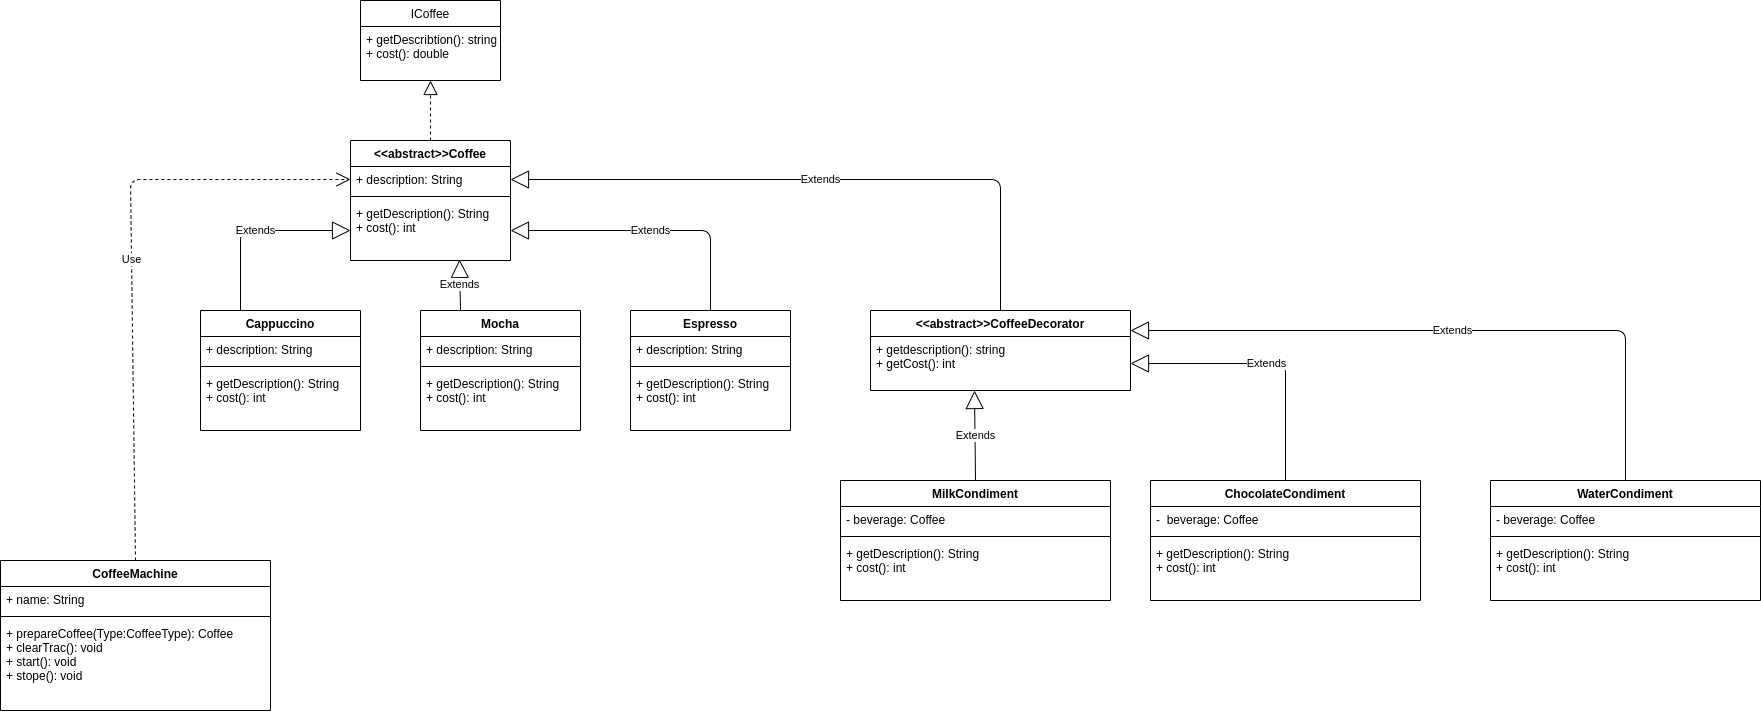

The diagram above was exported from draw.io. Its source (the exported page's mxGraphModel, read from the mxfile embedded in the PNG):
<mxGraphModel dx="1868" dy="1698" grid="1" gridSize="10" guides="1" tooltips="1" connect="1" arrows="1" fold="1" page="1" pageScale="1" pageWidth="827" pageHeight="1169" math="0" shadow="0">
  <root>
    <mxCell id="0" />
    <mxCell id="1" parent="0" />
    <mxCell id="My9Sb0iT58piQCg-am-f-26" value="" style="endArrow=block;dashed=1;endFill=0;endSize=12;html=1;entryX=0.5;entryY=1;entryDx=0;entryDy=0;entryPerimeter=0;exitX=0.5;exitY=0;exitDx=0;exitDy=0;" edge="1" parent="1" source="My9Sb0iT58piQCg-am-f-1" target="My9Sb0iT58piQCg-am-f-24">
      <mxGeometry width="160" relative="1" as="geometry">
        <mxPoint x="220" y="50" as="sourcePoint" />
        <mxPoint x="380" y="50" as="targetPoint" />
      </mxGeometry>
    </mxCell>
    <mxCell id="My9Sb0iT58piQCg-am-f-1" value="&lt;&lt;abstract&gt;&gt;Coffee" style="swimlane;fontStyle=1;align=center;verticalAlign=top;childLayout=stackLayout;horizontal=1;startSize=26;horizontalStack=0;resizeParent=1;resizeParentMax=0;resizeLast=0;collapsible=1;marginBottom=0;" vertex="1" parent="1">
      <mxGeometry x="210" y="20" width="160" height="120" as="geometry" />
    </mxCell>
    <mxCell id="My9Sb0iT58piQCg-am-f-2" value="+ description: String" style="text;strokeColor=none;fillColor=none;align=left;verticalAlign=top;spacingLeft=4;spacingRight=4;overflow=hidden;rotatable=0;points=[[0,0.5],[1,0.5]];portConstraint=eastwest;" vertex="1" parent="My9Sb0iT58piQCg-am-f-1">
      <mxGeometry y="26" width="160" height="26" as="geometry" />
    </mxCell>
    <mxCell id="My9Sb0iT58piQCg-am-f-3" value="" style="line;strokeWidth=1;fillColor=none;align=left;verticalAlign=middle;spacingTop=-1;spacingLeft=3;spacingRight=3;rotatable=0;labelPosition=right;points=[];portConstraint=eastwest;" vertex="1" parent="My9Sb0iT58piQCg-am-f-1">
      <mxGeometry y="52" width="160" height="8" as="geometry" />
    </mxCell>
    <mxCell id="My9Sb0iT58piQCg-am-f-4" value="+ getDescription(): String&#10;+ cost(): int" style="text;strokeColor=none;fillColor=none;align=left;verticalAlign=top;spacingLeft=4;spacingRight=4;overflow=hidden;rotatable=0;points=[[0,0.5],[1,0.5]];portConstraint=eastwest;" vertex="1" parent="My9Sb0iT58piQCg-am-f-1">
      <mxGeometry y="60" width="160" height="60" as="geometry" />
    </mxCell>
    <mxCell id="My9Sb0iT58piQCg-am-f-21" value="ICoffee" style="swimlane;fontStyle=0;childLayout=stackLayout;horizontal=1;startSize=26;fillColor=none;horizontalStack=0;resizeParent=1;resizeParentMax=0;resizeLast=0;collapsible=1;marginBottom=0;" vertex="1" parent="1">
      <mxGeometry x="220" y="-120" width="140" height="80" as="geometry" />
    </mxCell>
    <mxCell id="My9Sb0iT58piQCg-am-f-24" value="+ getDescribtion(): string&#10;+ cost(): double" style="text;strokeColor=none;fillColor=none;align=left;verticalAlign=top;spacingLeft=4;spacingRight=4;overflow=hidden;rotatable=0;points=[[0,0.5],[1,0.5]];portConstraint=eastwest;" vertex="1" parent="My9Sb0iT58piQCg-am-f-21">
      <mxGeometry y="26" width="140" height="54" as="geometry" />
    </mxCell>
    <mxCell id="My9Sb0iT58piQCg-am-f-5" value="Cappuccino" style="swimlane;fontStyle=1;align=center;verticalAlign=top;childLayout=stackLayout;horizontal=1;startSize=26;horizontalStack=0;resizeParent=1;resizeParentMax=0;resizeLast=0;collapsible=1;marginBottom=0;" vertex="1" parent="1">
      <mxGeometry x="60" y="190" width="160" height="120" as="geometry" />
    </mxCell>
    <mxCell id="My9Sb0iT58piQCg-am-f-6" value="+ description: String" style="text;strokeColor=none;fillColor=none;align=left;verticalAlign=top;spacingLeft=4;spacingRight=4;overflow=hidden;rotatable=0;points=[[0,0.5],[1,0.5]];portConstraint=eastwest;" vertex="1" parent="My9Sb0iT58piQCg-am-f-5">
      <mxGeometry y="26" width="160" height="26" as="geometry" />
    </mxCell>
    <mxCell id="My9Sb0iT58piQCg-am-f-7" value="" style="line;strokeWidth=1;fillColor=none;align=left;verticalAlign=middle;spacingTop=-1;spacingLeft=3;spacingRight=3;rotatable=0;labelPosition=right;points=[];portConstraint=eastwest;" vertex="1" parent="My9Sb0iT58piQCg-am-f-5">
      <mxGeometry y="52" width="160" height="8" as="geometry" />
    </mxCell>
    <mxCell id="My9Sb0iT58piQCg-am-f-8" value="+ getDescription(): String&#10;+ cost(): int" style="text;strokeColor=none;fillColor=none;align=left;verticalAlign=top;spacingLeft=4;spacingRight=4;overflow=hidden;rotatable=0;points=[[0,0.5],[1,0.5]];portConstraint=eastwest;" vertex="1" parent="My9Sb0iT58piQCg-am-f-5">
      <mxGeometry y="60" width="160" height="60" as="geometry" />
    </mxCell>
    <mxCell id="My9Sb0iT58piQCg-am-f-9" value="Mocha" style="swimlane;fontStyle=1;align=center;verticalAlign=top;childLayout=stackLayout;horizontal=1;startSize=26;horizontalStack=0;resizeParent=1;resizeParentMax=0;resizeLast=0;collapsible=1;marginBottom=0;" vertex="1" parent="1">
      <mxGeometry x="280" y="190" width="160" height="120" as="geometry" />
    </mxCell>
    <mxCell id="My9Sb0iT58piQCg-am-f-10" value="+ description: String" style="text;strokeColor=none;fillColor=none;align=left;verticalAlign=top;spacingLeft=4;spacingRight=4;overflow=hidden;rotatable=0;points=[[0,0.5],[1,0.5]];portConstraint=eastwest;" vertex="1" parent="My9Sb0iT58piQCg-am-f-9">
      <mxGeometry y="26" width="160" height="26" as="geometry" />
    </mxCell>
    <mxCell id="My9Sb0iT58piQCg-am-f-11" value="" style="line;strokeWidth=1;fillColor=none;align=left;verticalAlign=middle;spacingTop=-1;spacingLeft=3;spacingRight=3;rotatable=0;labelPosition=right;points=[];portConstraint=eastwest;" vertex="1" parent="My9Sb0iT58piQCg-am-f-9">
      <mxGeometry y="52" width="160" height="8" as="geometry" />
    </mxCell>
    <mxCell id="My9Sb0iT58piQCg-am-f-12" value="+ getDescription(): String&#10;+ cost(): int" style="text;strokeColor=none;fillColor=none;align=left;verticalAlign=top;spacingLeft=4;spacingRight=4;overflow=hidden;rotatable=0;points=[[0,0.5],[1,0.5]];portConstraint=eastwest;" vertex="1" parent="My9Sb0iT58piQCg-am-f-9">
      <mxGeometry y="60" width="160" height="60" as="geometry" />
    </mxCell>
    <mxCell id="My9Sb0iT58piQCg-am-f-13" value="Espresso" style="swimlane;fontStyle=1;align=center;verticalAlign=top;childLayout=stackLayout;horizontal=1;startSize=26;horizontalStack=0;resizeParent=1;resizeParentMax=0;resizeLast=0;collapsible=1;marginBottom=0;" vertex="1" parent="1">
      <mxGeometry x="490" y="190" width="160" height="120" as="geometry" />
    </mxCell>
    <mxCell id="My9Sb0iT58piQCg-am-f-14" value="+ description: String" style="text;strokeColor=none;fillColor=none;align=left;verticalAlign=top;spacingLeft=4;spacingRight=4;overflow=hidden;rotatable=0;points=[[0,0.5],[1,0.5]];portConstraint=eastwest;" vertex="1" parent="My9Sb0iT58piQCg-am-f-13">
      <mxGeometry y="26" width="160" height="26" as="geometry" />
    </mxCell>
    <mxCell id="My9Sb0iT58piQCg-am-f-15" value="" style="line;strokeWidth=1;fillColor=none;align=left;verticalAlign=middle;spacingTop=-1;spacingLeft=3;spacingRight=3;rotatable=0;labelPosition=right;points=[];portConstraint=eastwest;" vertex="1" parent="My9Sb0iT58piQCg-am-f-13">
      <mxGeometry y="52" width="160" height="8" as="geometry" />
    </mxCell>
    <mxCell id="My9Sb0iT58piQCg-am-f-16" value="+ getDescription(): String&#10;+ cost(): int" style="text;strokeColor=none;fillColor=none;align=left;verticalAlign=top;spacingLeft=4;spacingRight=4;overflow=hidden;rotatable=0;points=[[0,0.5],[1,0.5]];portConstraint=eastwest;" vertex="1" parent="My9Sb0iT58piQCg-am-f-13">
      <mxGeometry y="60" width="160" height="60" as="geometry" />
    </mxCell>
    <mxCell id="My9Sb0iT58piQCg-am-f-31" value="&lt;&lt;abstract&gt;&gt;CoffeeDecorator" style="swimlane;fontStyle=1;childLayout=stackLayout;horizontal=1;startSize=26;fillColor=none;horizontalStack=0;resizeParent=1;resizeParentMax=0;resizeLast=0;collapsible=1;marginBottom=0;" vertex="1" parent="1">
      <mxGeometry x="730" y="190" width="260" height="80" as="geometry" />
    </mxCell>
    <mxCell id="My9Sb0iT58piQCg-am-f-32" value="+ getdescription(): string&#10;+ getCost(): int&#10;" style="text;strokeColor=none;fillColor=none;align=left;verticalAlign=top;spacingLeft=4;spacingRight=4;overflow=hidden;rotatable=0;points=[[0,0.5],[1,0.5]];portConstraint=eastwest;" vertex="1" parent="My9Sb0iT58piQCg-am-f-31">
      <mxGeometry y="26" width="260" height="54" as="geometry" />
    </mxCell>
    <mxCell id="My9Sb0iT58piQCg-am-f-33" value="Extends" style="endArrow=block;endSize=16;endFill=0;html=1;entryX=1;entryY=0.5;entryDx=0;entryDy=0;exitX=0.5;exitY=0;exitDx=0;exitDy=0;" edge="1" parent="1" source="My9Sb0iT58piQCg-am-f-31" target="My9Sb0iT58piQCg-am-f-2">
      <mxGeometry width="160" relative="1" as="geometry">
        <mxPoint x="740" y="120" as="sourcePoint" />
        <mxPoint x="900" y="120" as="targetPoint" />
        <Array as="points">
          <mxPoint x="860" y="59" />
        </Array>
      </mxGeometry>
    </mxCell>
    <mxCell id="My9Sb0iT58piQCg-am-f-34" value="Extends" style="endArrow=block;endSize=16;endFill=0;html=1;entryX=0;entryY=0.5;entryDx=0;entryDy=0;exitX=0.25;exitY=0;exitDx=0;exitDy=0;" edge="1" parent="1" source="My9Sb0iT58piQCg-am-f-5" target="My9Sb0iT58piQCg-am-f-4">
      <mxGeometry width="160" relative="1" as="geometry">
        <mxPoint x="90" y="170" as="sourcePoint" />
        <mxPoint x="250" y="170" as="targetPoint" />
        <Array as="points">
          <mxPoint x="100" y="110" />
        </Array>
      </mxGeometry>
    </mxCell>
    <mxCell id="My9Sb0iT58piQCg-am-f-35" value="Extends" style="endArrow=block;endSize=16;endFill=0;html=1;exitX=0.25;exitY=0;exitDx=0;exitDy=0;entryX=0.681;entryY=0.983;entryDx=0;entryDy=0;entryPerimeter=0;" edge="1" parent="1" source="My9Sb0iT58piQCg-am-f-9" target="My9Sb0iT58piQCg-am-f-4">
      <mxGeometry width="160" relative="1" as="geometry">
        <mxPoint x="290" y="160" as="sourcePoint" />
        <mxPoint x="450" y="160" as="targetPoint" />
      </mxGeometry>
    </mxCell>
    <mxCell id="My9Sb0iT58piQCg-am-f-36" value="Extends" style="endArrow=block;endSize=16;endFill=0;html=1;exitX=0.5;exitY=0;exitDx=0;exitDy=0;entryX=1;entryY=0.5;entryDx=0;entryDy=0;" edge="1" parent="1" source="My9Sb0iT58piQCg-am-f-13" target="My9Sb0iT58piQCg-am-f-4">
      <mxGeometry width="160" relative="1" as="geometry">
        <mxPoint x="480" y="150" as="sourcePoint" />
        <mxPoint x="640" y="150" as="targetPoint" />
        <Array as="points">
          <mxPoint x="570" y="110" />
        </Array>
      </mxGeometry>
    </mxCell>
    <mxCell id="My9Sb0iT58piQCg-am-f-39" value="MilkCondiment" style="swimlane;fontStyle=1;align=center;verticalAlign=top;childLayout=stackLayout;horizontal=1;startSize=26;horizontalStack=0;resizeParent=1;resizeParentMax=0;resizeLast=0;collapsible=1;marginBottom=0;" vertex="1" parent="1">
      <mxGeometry x="700" y="360" width="270" height="120" as="geometry" />
    </mxCell>
    <mxCell id="My9Sb0iT58piQCg-am-f-40" value="- beverage: Coffee" style="text;strokeColor=none;fillColor=none;align=left;verticalAlign=top;spacingLeft=4;spacingRight=4;overflow=hidden;rotatable=0;points=[[0,0.5],[1,0.5]];portConstraint=eastwest;" vertex="1" parent="My9Sb0iT58piQCg-am-f-39">
      <mxGeometry y="26" width="270" height="26" as="geometry" />
    </mxCell>
    <mxCell id="My9Sb0iT58piQCg-am-f-41" value="" style="line;strokeWidth=1;fillColor=none;align=left;verticalAlign=middle;spacingTop=-1;spacingLeft=3;spacingRight=3;rotatable=0;labelPosition=right;points=[];portConstraint=eastwest;" vertex="1" parent="My9Sb0iT58piQCg-am-f-39">
      <mxGeometry y="52" width="270" height="8" as="geometry" />
    </mxCell>
    <mxCell id="My9Sb0iT58piQCg-am-f-42" value="+ getDescription(): String&#10;+ cost(): int" style="text;strokeColor=none;fillColor=none;align=left;verticalAlign=top;spacingLeft=4;spacingRight=4;overflow=hidden;rotatable=0;points=[[0,0.5],[1,0.5]];portConstraint=eastwest;" vertex="1" parent="My9Sb0iT58piQCg-am-f-39">
      <mxGeometry y="60" width="270" height="60" as="geometry" />
    </mxCell>
    <mxCell id="My9Sb0iT58piQCg-am-f-43" value="ChocolateCondiment" style="swimlane;fontStyle=1;align=center;verticalAlign=top;childLayout=stackLayout;horizontal=1;startSize=26;horizontalStack=0;resizeParent=1;resizeParentMax=0;resizeLast=0;collapsible=1;marginBottom=0;" vertex="1" parent="1">
      <mxGeometry x="1010" y="360" width="270" height="120" as="geometry" />
    </mxCell>
    <mxCell id="My9Sb0iT58piQCg-am-f-44" value="-  beverage: Coffee" style="text;strokeColor=none;fillColor=none;align=left;verticalAlign=top;spacingLeft=4;spacingRight=4;overflow=hidden;rotatable=0;points=[[0,0.5],[1,0.5]];portConstraint=eastwest;" vertex="1" parent="My9Sb0iT58piQCg-am-f-43">
      <mxGeometry y="26" width="270" height="26" as="geometry" />
    </mxCell>
    <mxCell id="My9Sb0iT58piQCg-am-f-45" value="" style="line;strokeWidth=1;fillColor=none;align=left;verticalAlign=middle;spacingTop=-1;spacingLeft=3;spacingRight=3;rotatable=0;labelPosition=right;points=[];portConstraint=eastwest;" vertex="1" parent="My9Sb0iT58piQCg-am-f-43">
      <mxGeometry y="52" width="270" height="8" as="geometry" />
    </mxCell>
    <mxCell id="My9Sb0iT58piQCg-am-f-46" value="+ getDescription(): String&#10;+ cost(): int" style="text;strokeColor=none;fillColor=none;align=left;verticalAlign=top;spacingLeft=4;spacingRight=4;overflow=hidden;rotatable=0;points=[[0,0.5],[1,0.5]];portConstraint=eastwest;" vertex="1" parent="My9Sb0iT58piQCg-am-f-43">
      <mxGeometry y="60" width="270" height="60" as="geometry" />
    </mxCell>
    <mxCell id="My9Sb0iT58piQCg-am-f-47" value="Extends" style="endArrow=block;endSize=16;endFill=0;html=1;exitX=0.5;exitY=0;exitDx=0;exitDy=0;entryX=0.4;entryY=1;entryDx=0;entryDy=0;entryPerimeter=0;" edge="1" parent="1" source="My9Sb0iT58piQCg-am-f-39" target="My9Sb0iT58piQCg-am-f-32">
      <mxGeometry width="160" relative="1" as="geometry">
        <mxPoint x="760" y="320" as="sourcePoint" />
        <mxPoint x="920" y="320" as="targetPoint" />
      </mxGeometry>
    </mxCell>
    <mxCell id="My9Sb0iT58piQCg-am-f-48" value="Extends" style="endArrow=block;endSize=16;endFill=0;html=1;exitX=0.5;exitY=0;exitDx=0;exitDy=0;entryX=1;entryY=0.5;entryDx=0;entryDy=0;" edge="1" parent="1" source="My9Sb0iT58piQCg-am-f-43" target="My9Sb0iT58piQCg-am-f-32">
      <mxGeometry width="160" relative="1" as="geometry">
        <mxPoint x="845" y="370" as="sourcePoint" />
        <mxPoint x="844" y="280" as="targetPoint" />
        <Array as="points">
          <mxPoint x="1145" y="243" />
        </Array>
      </mxGeometry>
    </mxCell>
    <mxCell id="My9Sb0iT58piQCg-am-f-54" value="Use" style="endArrow=open;endSize=12;dashed=1;html=1;exitX=0.5;exitY=0;exitDx=0;exitDy=0;entryX=0;entryY=0.5;entryDx=0;entryDy=0;" edge="1" parent="1" source="My9Sb0iT58piQCg-am-f-49" target="My9Sb0iT58piQCg-am-f-2">
      <mxGeometry width="160" relative="1" as="geometry">
        <mxPoint x="-40" y="410" as="sourcePoint" />
        <mxPoint x="-10" y="80" as="targetPoint" />
        <Array as="points">
          <mxPoint x="-10" y="59" />
        </Array>
      </mxGeometry>
    </mxCell>
    <mxCell id="My9Sb0iT58piQCg-am-f-49" value="CoffeeMachine" style="swimlane;fontStyle=1;align=center;verticalAlign=top;childLayout=stackLayout;horizontal=1;startSize=26;horizontalStack=0;resizeParent=1;resizeParentMax=0;resizeLast=0;collapsible=1;marginBottom=0;" vertex="1" parent="1">
      <mxGeometry x="-140" y="440" width="270" height="150" as="geometry" />
    </mxCell>
    <mxCell id="My9Sb0iT58piQCg-am-f-50" value="+ name: String" style="text;strokeColor=none;fillColor=none;align=left;verticalAlign=top;spacingLeft=4;spacingRight=4;overflow=hidden;rotatable=0;points=[[0,0.5],[1,0.5]];portConstraint=eastwest;" vertex="1" parent="My9Sb0iT58piQCg-am-f-49">
      <mxGeometry y="26" width="270" height="26" as="geometry" />
    </mxCell>
    <mxCell id="My9Sb0iT58piQCg-am-f-51" value="" style="line;strokeWidth=1;fillColor=none;align=left;verticalAlign=middle;spacingTop=-1;spacingLeft=3;spacingRight=3;rotatable=0;labelPosition=right;points=[];portConstraint=eastwest;" vertex="1" parent="My9Sb0iT58piQCg-am-f-49">
      <mxGeometry y="52" width="270" height="8" as="geometry" />
    </mxCell>
    <mxCell id="My9Sb0iT58piQCg-am-f-52" value="+ prepareCoffee(Type:CoffeeType): Coffee&#10;+ clearTrac(): void&#10;+ start(): void&#10;+ stope(): void" style="text;strokeColor=none;fillColor=none;align=left;verticalAlign=top;spacingLeft=4;spacingRight=4;overflow=hidden;rotatable=0;points=[[0,0.5],[1,0.5]];portConstraint=eastwest;" vertex="1" parent="My9Sb0iT58piQCg-am-f-49">
      <mxGeometry y="60" width="270" height="90" as="geometry" />
    </mxCell>
    <mxCell id="My9Sb0iT58piQCg-am-f-55" value="WaterCondiment" style="swimlane;fontStyle=1;align=center;verticalAlign=top;childLayout=stackLayout;horizontal=1;startSize=26;horizontalStack=0;resizeParent=1;resizeParentMax=0;resizeLast=0;collapsible=1;marginBottom=0;" vertex="1" parent="1">
      <mxGeometry x="1350" y="360" width="270" height="120" as="geometry" />
    </mxCell>
    <mxCell id="My9Sb0iT58piQCg-am-f-56" value="- beverage: Coffee" style="text;strokeColor=none;fillColor=none;align=left;verticalAlign=top;spacingLeft=4;spacingRight=4;overflow=hidden;rotatable=0;points=[[0,0.5],[1,0.5]];portConstraint=eastwest;" vertex="1" parent="My9Sb0iT58piQCg-am-f-55">
      <mxGeometry y="26" width="270" height="26" as="geometry" />
    </mxCell>
    <mxCell id="My9Sb0iT58piQCg-am-f-57" value="" style="line;strokeWidth=1;fillColor=none;align=left;verticalAlign=middle;spacingTop=-1;spacingLeft=3;spacingRight=3;rotatable=0;labelPosition=right;points=[];portConstraint=eastwest;" vertex="1" parent="My9Sb0iT58piQCg-am-f-55">
      <mxGeometry y="52" width="270" height="8" as="geometry" />
    </mxCell>
    <mxCell id="My9Sb0iT58piQCg-am-f-58" value="+ getDescription(): String&#10;+ cost(): int" style="text;strokeColor=none;fillColor=none;align=left;verticalAlign=top;spacingLeft=4;spacingRight=4;overflow=hidden;rotatable=0;points=[[0,0.5],[1,0.5]];portConstraint=eastwest;" vertex="1" parent="My9Sb0iT58piQCg-am-f-55">
      <mxGeometry y="60" width="270" height="60" as="geometry" />
    </mxCell>
    <mxCell id="My9Sb0iT58piQCg-am-f-59" value="Extends" style="endArrow=block;endSize=16;endFill=0;html=1;exitX=0.5;exitY=0;exitDx=0;exitDy=0;entryX=1;entryY=0.25;entryDx=0;entryDy=0;" edge="1" parent="1" source="My9Sb0iT58piQCg-am-f-55" target="My9Sb0iT58piQCg-am-f-31">
      <mxGeometry width="160" relative="1" as="geometry">
        <mxPoint x="1155" y="370" as="sourcePoint" />
        <mxPoint x="1070" y="310" as="targetPoint" />
        <Array as="points">
          <mxPoint x="1485" y="210" />
        </Array>
      </mxGeometry>
    </mxCell>
  </root>
</mxGraphModel>